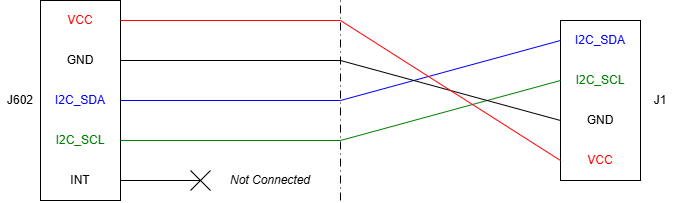

The diagram above was exported from draw.io. Its source (the exported page's mxGraphModel, read from the mxfile embedded in the PNG):
<mxGraphModel dx="1048" dy="1758" grid="1" gridSize="10" guides="1" tooltips="1" connect="1" arrows="1" fold="1" page="1" pageScale="1" pageWidth="850" pageHeight="1100" math="0" shadow="0">
  <root>
    <mxCell id="0" />
    <mxCell id="1" parent="0" />
    <mxCell id="2" parent="1" style="rounded=0;whiteSpace=wrap;html=1;" value="" vertex="1">
      <mxGeometry height="200" width="80" x="120" y="-40" as="geometry" />
    </mxCell>
    <mxCell id="3" parent="1" style="text;html=1;whiteSpace=wrap;strokeColor=none;fillColor=none;align=center;verticalAlign=middle;rounded=0;fontColor=#FF0000;" value="VCC" vertex="1">
      <mxGeometry height="40" width="80" x="120" y="-40" as="geometry" />
    </mxCell>
    <mxCell id="4" parent="1" style="text;html=1;whiteSpace=wrap;strokeColor=none;fillColor=none;align=center;verticalAlign=middle;rounded=0;" value="GND" vertex="1">
      <mxGeometry height="40" width="80" x="120" as="geometry" />
    </mxCell>
    <mxCell id="5" parent="1" style="text;html=1;whiteSpace=wrap;strokeColor=none;fillColor=none;align=center;verticalAlign=middle;rounded=0;fontColor=#0000FF;" value="I2C_SDA" vertex="1">
      <mxGeometry height="40" width="80" x="120" y="40" as="geometry" />
    </mxCell>
    <mxCell id="6" parent="1" style="text;html=1;whiteSpace=wrap;strokeColor=none;fillColor=none;align=center;verticalAlign=middle;rounded=0;fontColor=#008000;" value="I2C_SCL" vertex="1">
      <mxGeometry height="40" width="80" x="120" y="80" as="geometry" />
    </mxCell>
    <mxCell id="7" parent="1" style="text;html=1;whiteSpace=wrap;strokeColor=none;fillColor=none;align=center;verticalAlign=middle;rounded=0;" value="INT" vertex="1">
      <mxGeometry height="40" width="80" x="120" y="120" as="geometry" />
    </mxCell>
    <mxCell id="8" edge="1" parent="1" source="7" style="endArrow=none;html=1;rounded=0;defaultLabelBackgroundColor=page;labelPadding=0 4;exitX=1;exitY=0.5;exitDx=0;exitDy=0;" value="">
      <mxGeometry height="50" relative="1" width="50" as="geometry">
        <mxPoint x="250" y="120" as="sourcePoint" />
        <mxPoint x="280" y="140" as="targetPoint" />
      </mxGeometry>
    </mxCell>
    <mxCell id="9" edge="1" parent="1" style="endArrow=none;html=1;rounded=0;defaultLabelBackgroundColor=page;labelPadding=0 4;" value="">
      <mxGeometry height="50" relative="1" width="50" as="geometry">
        <mxPoint x="290" y="150" as="sourcePoint" />
        <mxPoint x="270" y="130" as="targetPoint" />
      </mxGeometry>
    </mxCell>
    <mxCell id="10" edge="1" parent="1" style="endArrow=none;html=1;rounded=0;defaultLabelBackgroundColor=page;labelPadding=0 4;" value="">
      <mxGeometry height="50" relative="1" width="50" as="geometry">
        <mxPoint x="290" y="130" as="sourcePoint" />
        <mxPoint x="270" y="150" as="targetPoint" />
      </mxGeometry>
    </mxCell>
    <mxCell id="11" parent="1" style="rounded=0;whiteSpace=wrap;html=1;" value="" vertex="1">
      <mxGeometry height="160" width="80" x="640" y="-20" as="geometry" />
    </mxCell>
    <mxCell id="12" parent="1" style="text;html=1;whiteSpace=wrap;strokeColor=none;fillColor=none;align=center;verticalAlign=middle;rounded=0;fontColor=#0000FF;" value="I2C_SDA" vertex="1">
      <mxGeometry height="40" width="80" x="640" y="-20" as="geometry" />
    </mxCell>
    <mxCell id="13" parent="1" style="text;html=1;whiteSpace=wrap;strokeColor=none;fillColor=none;align=center;verticalAlign=middle;rounded=0;fontColor=#008000;" value="I2C_SCL" vertex="1">
      <mxGeometry height="40" width="80" x="640" y="20" as="geometry" />
    </mxCell>
    <mxCell id="14" parent="1" style="text;html=1;whiteSpace=wrap;strokeColor=none;fillColor=none;align=center;verticalAlign=middle;rounded=0;" value="GND" vertex="1">
      <mxGeometry height="40" width="80" x="640" y="60" as="geometry" />
    </mxCell>
    <mxCell id="15" parent="1" style="text;html=1;whiteSpace=wrap;strokeColor=none;fillColor=none;align=center;verticalAlign=middle;rounded=0;fontColor=#FF0000;" value="VCC" vertex="1">
      <mxGeometry height="40" width="80" x="640" y="100" as="geometry" />
    </mxCell>
    <mxCell id="16" edge="1" parent="1" source="6" style="endArrow=none;html=1;rounded=0;defaultLabelBackgroundColor=page;labelPadding=0 4;exitX=1;exitY=0.5;exitDx=0;exitDy=0;entryX=0;entryY=0.5;entryDx=0;entryDy=0;strokeColor=#008000;" target="13" value="">
      <mxGeometry height="50" relative="1" width="50" as="geometry">
        <Array as="points">
          <mxPoint x="420" y="100" />
        </Array>
        <mxPoint x="410" y="40" as="sourcePoint" />
        <mxPoint x="420" y="100" as="targetPoint" />
      </mxGeometry>
    </mxCell>
    <mxCell id="17" edge="1" parent="1" style="endArrow=none;html=1;rounded=0;defaultLabelBackgroundColor=page;labelPadding=0 4;dashed=1;dashPattern=8 4 1 4;" value="">
      <mxGeometry height="50" relative="1" width="50" as="geometry">
        <mxPoint x="420" y="160" as="sourcePoint" />
        <mxPoint x="420" y="-40" as="targetPoint" />
      </mxGeometry>
    </mxCell>
    <mxCell id="18" edge="1" parent="1" source="5" style="endArrow=none;html=1;rounded=0;defaultLabelBackgroundColor=page;labelPadding=0 4;exitX=1;exitY=0.5;exitDx=0;exitDy=0;entryX=0;entryY=0.5;entryDx=0;entryDy=0;strokeColor=#0000FF;" target="12" value="">
      <mxGeometry height="50" relative="1" width="50" as="geometry">
        <Array as="points">
          <mxPoint x="420" y="60" />
        </Array>
        <mxPoint x="410" y="40" as="sourcePoint" />
        <mxPoint x="460" y="-10" as="targetPoint" />
      </mxGeometry>
    </mxCell>
    <mxCell id="19" edge="1" parent="1" source="4" style="endArrow=none;html=1;rounded=0;defaultLabelBackgroundColor=page;labelPadding=0 4;entryX=0;entryY=0.5;entryDx=0;entryDy=0;exitX=1;exitY=0.5;exitDx=0;exitDy=0;" target="14" value="">
      <mxGeometry height="50" relative="1" width="50" as="geometry">
        <Array as="points">
          <mxPoint x="420" y="20" />
        </Array>
        <mxPoint x="410" y="40" as="sourcePoint" />
        <mxPoint x="460" y="-10" as="targetPoint" />
      </mxGeometry>
    </mxCell>
    <mxCell id="20" edge="1" parent="1" source="3" style="endArrow=none;html=1;rounded=0;defaultLabelBackgroundColor=page;labelPadding=0 4;entryX=0;entryY=0.5;entryDx=0;entryDy=0;exitX=1;exitY=0.5;exitDx=0;exitDy=0;strokeColor=#FF0000;" target="15" value="">
      <mxGeometry height="50" relative="1" width="50" as="geometry">
        <Array as="points">
          <mxPoint x="420" y="-20" />
        </Array>
        <mxPoint x="410" y="40" as="sourcePoint" />
        <mxPoint x="460" y="-10" as="targetPoint" />
      </mxGeometry>
    </mxCell>
    <mxCell id="21" parent="1" style="text;html=1;whiteSpace=wrap;strokeColor=none;fillColor=none;align=center;verticalAlign=middle;rounded=0;" value="&lt;i&gt;Not Connected&lt;/i&gt;" vertex="1">
      <mxGeometry height="40" width="100" x="300" y="120" as="geometry" />
    </mxCell>
    <mxCell id="22" parent="1" style="text;html=1;whiteSpace=wrap;strokeColor=none;fillColor=none;align=center;verticalAlign=middle;rounded=0;" value="J602" vertex="1">
      <mxGeometry height="40" width="40" x="80" y="40" as="geometry" />
    </mxCell>
    <mxCell id="23" parent="1" style="text;html=1;whiteSpace=wrap;strokeColor=none;fillColor=none;align=center;verticalAlign=middle;rounded=0;" value="J1" vertex="1">
      <mxGeometry height="40" width="40" x="720" y="40" as="geometry" />
    </mxCell>
  </root>
</mxGraphModel>